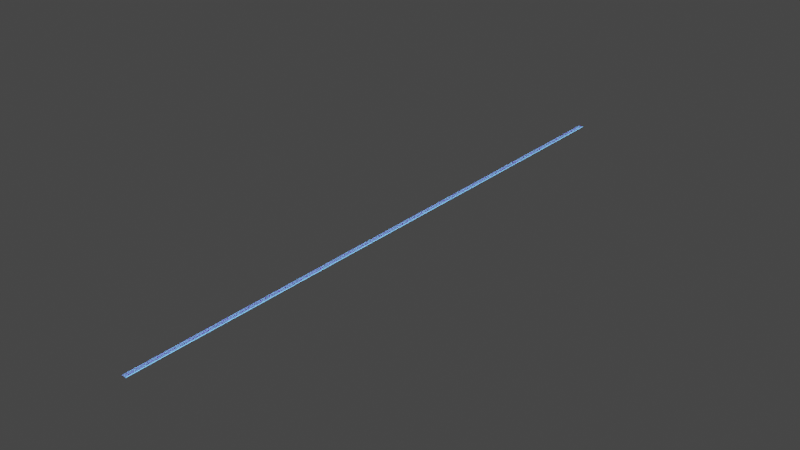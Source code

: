 # Source: drum.blend  (saved by Blender 3.1.7; exported with 4.5.12 LTS)
import bpy
from mathutils import Matrix  # noqa: F401  (used for matrix-valued properties, if any)

bpy.ops.wm.read_factory_settings(use_empty=True)
scene = bpy.context.scene
scene.name = 'Scene'

# ---- collections
col_collection = bpy.data.collections.new('Collection'); scene.collection.children.link(col_collection)

# ---- images (referenced by path relative to the original .blend; pixels are not part of the script)
import os
ASSET_DIR = os.environ.get("B2B_ASSET_DIR", "")  # directory of the original .blend (textures are referenced by path, not embedded)
HERE = os.path.dirname(os.path.abspath(__file__))  # packed textures are extracted next to this script under _unpacked/

def load_image(name, relpath, width, height, colorspace="sRGB"):
    """Load a texture the original file referenced (path relative to the .blend, or extracted next to this script)."""
    p = next((c for c in (os.path.join(HERE, relpath), os.path.join(ASSET_DIR, relpath)) if relpath and os.path.exists(c)), "")
    if p:
        img = bpy.data.images.load(p, check_existing=True)
        img.name = name
    else:  # same state as the original file: an image datablock whose file is absent (Cycles renders it pink)
        img = bpy.data.images.new(name, width, height)
        img.source = "FILE"
        img.filepath = "//" + (relpath or name)
    img.colorspace_settings.name = colorspace
    return img
img_drum = load_image('Drum', 'textures/Drum.png', 1024, 1024, 'sRGB')
img_road_texture = load_image('Road Texture', 'textures/Road Texture.png', 1024, 1024, 'sRGB')

# ---- materials (node trees are filled in below, after node groups)
mat_material_005 = bpy.data.materials.new('Material.005')
mat_material_005.use_transparent_shadow = False
mat_material_004 = bpy.data.materials.new('Material.004')
mat_material_004.use_transparent_shadow = False
mat_light = bpy.data.materials.new('Light')
mat_light.use_transparent_shadow = False

# ---- material node trees
mat_material_005.use_nodes = True; mat_material_005.node_tree.nodes.clear()
_N = mat_material_005.node_tree.nodes; _L = mat_material_005.node_tree.links
n0 = _N.new('ShaderNodeBsdfPrincipled'); n0.name = 'Principled BSDF'; n0.location = (10, 300)
n0.distribution = 'GGX'
n0.subsurface_method = 'RANDOM_WALK_SKIN'
n0.inputs[3].default_value = 1.45
n0.inputs[27].default_value = (0.0, 0.0, 0.0, 1.0)
n0.inputs[28].default_value = 1.0
n1 = _N.new('ShaderNodeOutputMaterial'); n1.name = 'Material Output'; n1.location = (300, 300)
n2 = _N.new('ShaderNodeTexImage'); n2.name = 'Image Texture'; n2.location = (-362, 258)
n2.image = img_drum
_L.new(n0.outputs[0], n1.inputs[0])
_L.new(n2.outputs[0], n0.inputs[0])
n1.is_active_output = True
mat_material_004.use_nodes = True; mat_material_004.node_tree.nodes.clear()
_N = mat_material_004.node_tree.nodes; _L = mat_material_004.node_tree.links
n0 = _N.new('ShaderNodeBsdfPrincipled'); n0.name = 'Principled BSDF'; n0.location = (10, 300)
n0.distribution = 'GGX'
n0.subsurface_method = 'RANDOM_WALK_SKIN'
n0.inputs[3].default_value = 1.45
n0.inputs[27].default_value = (0.0, 0.0, 0.0, 1.0)
n0.inputs[28].default_value = 1.6
n1 = _N.new('ShaderNodeOutputMaterial'); n1.name = 'Material Output'; n1.location = (300, 300)
n2 = _N.new('ShaderNodeTexImage'); n2.name = 'Image Texture'; n2.location = (-324, 285)
n2.image = img_road_texture
_L.new(n0.outputs[0], n1.inputs[0])
_L.new(n2.outputs[0], n0.inputs[0])
n1.is_active_output = True
mat_light.use_nodes = True; mat_light.node_tree.nodes.clear()
_N = mat_light.node_tree.nodes; _L = mat_light.node_tree.links
n0 = _N.new('ShaderNodeOutputMaterial'); n0.name = 'Material Output'; n0.location = (300, 300)
n1 = _N.new('ShaderNodeEmission'); n1.name = 'Emission'; n1.location = (10, 300)
n1.inputs[0].default_value = (0.1312, 0.4798, 1.0, 1.0)
n1.inputs[1].default_value = 4.0
_L.new(n1.outputs[0], n0.inputs[0])
n0.is_active_output = True

# ---- world
world_world = bpy.data.worlds.new('World'); scene.world = world_world
world_world.use_nodes = True; world_world.node_tree.nodes.clear()
_N = world_world.node_tree.nodes; _L = world_world.node_tree.links
n0 = _N.new('ShaderNodeOutputWorld'); n0.name = 'World Output'; n0.location = (300, 300)
n1 = _N.new('ShaderNodeBackground'); n1.name = 'Background'; n1.location = (10, 300)
n1.inputs[0].default_value = (0.05088, 0.05088, 0.05088, 1.0)
_L.new(n1.outputs[0], n0.inputs[0])
n0.is_active_output = True
world_world.color = (0.05088, 0.05088, 0.05088)
world_world.use_sun_shadow = False
world_world.sun_shadow_jitter_overblur = 0.0

# ---- meshes
me_cube_001 = bpy.data.meshes.new('Cube.001')
me_cube_001.from_pydata([(-3.587, -1.057, -1.0), (-2.91, -0.6319, -0.5176), (-3.171, 0.7156, -0.1697), (-2.91, 0.6319, 0.07526), (0.0, -1.0, -1.0), (-0.3985, -0.6319, -0.4494), (0.0, 1.0, -0.1697), (-0.3985, 0.6319, 0.07526), (-7.318, -1.913, -1.0), (-6.24, -1.296, -0.4676), (-6.391, -0.14, -0.1697), (-5.614, -0.09868, 0.09343), (-4.257, -0.877, -0.4676), (-3.631, 0.3206, 0.09343), (0.0, 1.0, 0.2281), (0.0, -1.0, -0.6023), (-3.562, -1.057, -0.6023), (-3.171, 0.7156, 0.2281), (-7.318, -1.913, -0.6023), (-6.391, -0.14, 0.2281), (-2.893, -0.6776, -0.3394), (-2.893, 0.5862, 0.1853), (-0.3819, 0.5862, 0.1853), (-0.3819, -0.6776, -0.3394), (-4.263, -0.9252, -0.3575), (-3.637, 0.2724, 0.2035), (-6.246, -1.345, -0.3575), (-5.62, -0.1469, 0.2035), (-1.654, 1.0, -0.1697), (-1.654, 1.0, 0.2281), (-1.654, -1.0, -1.0), (-1.654, -1.0, -0.6023), (-1.654, 0.7923, 0.1516), (-1.654, -0.9163, -0.5176), (-1.638, 0.7466, 0.2617), (-1.638, -0.962, -0.3734), (-5.465, -1.394, -1.0), (-4.539, 0.3786, -0.1697), (-4.539, 0.3786, 0.2281), (-5.465, -1.394, -0.6023), (-4.62, 0.2192, 0.09343), (-5.365, -1.296, -0.4676), (-4.626, 0.171, 0.2035), (-5.372, -1.344, -0.3575)], [], [(37, 36, 8, 10), (28, 29, 14, 6), (6, 14, 15, 4), (30, 31, 16, 0), (28, 6, 4, 30), (41, 12, 24, 43), (8, 18, 19, 10), (38, 37, 10, 19), (36, 39, 18, 8), (5, 7, 22, 23), (1, 3, 17, 16), (32, 7, 14, 29), (7, 5, 15, 14), (33, 1, 16, 31), (13, 12, 16, 17), (9, 11, 19, 18), (40, 13, 17, 38), (41, 9, 18, 39), (34, 21, 20, 35), (43, 42, 27, 26), (3, 1, 20, 21), (11, 9, 26, 27), (33, 5, 23, 35), (32, 3, 21, 34), (40, 11, 27, 42), (12, 13, 25, 24), (7, 32, 34, 22), (1, 33, 35, 20), (22, 34, 35, 23), (5, 33, 31, 15), (3, 32, 29, 17), (2, 28, 30, 0), (4, 15, 31, 30), (2, 17, 29, 28), (13, 40, 42, 25), (24, 25, 42, 43), (12, 41, 39, 16), (11, 40, 38, 19), (0, 16, 39, 36), (17, 2, 37, 38), (9, 41, 43, 26), (2, 0, 36, 37)])
_uv = me_cube_001.uv_layers.new(name='UVMap')
_uv.uv.foreach_set('vector', [0.03066, 0.6008, 0.2722, 0.7501, 0.306, 0.9999, 0.06437, 0.8506, 0.9091, 0.6366, 0.9602, 0.6362, 0.9677, 0.851, 0.9166, 0.8514, 0.7867, 0.348, 0.8349, 0.3284, 0.8349, 0.6094, 0.7867, 0.6289, 0.853, 0.2158, 0.9043, 0.2159, 0.9002, 0.4656, 0.8487, 0.4687, 0.0, 0.2151, 0.02417, 0.0, 0.306, 0.03266, 0.2818, 0.2478, 0.6264, 0.8353, 0.6307, 0.9859, 0.6154, 0.9841, 0.6112, 0.8336, 0.8344, 0.9308, 0.7867, 0.91, 0.7867, 0.6289, 0.8344, 0.6498, 0.963, 0.2502, 0.9118, 0.2505, 0.9166, 0.0003581, 0.9677, 0.0, 0.8511, 0.7183, 0.9025, 0.7185, 0.9091, 0.9673, 0.8577, 0.9671, 0.6857, 0.8974, 0.6857, 0.7198, 0.7014, 0.7196, 0.7014, 0.8971, 0.5215, 0.5951, 0.3396, 0.6157, 0.317, 0.5828, 0.5663, 0.5031, 0.3346, 0.7816, 0.3759, 0.9421, 0.3298, 1.0, 0.306, 0.785, 0.3759, 0.9421, 0.5536, 0.9213, 0.6112, 0.9671, 0.3298, 1.0, 0.5725, 0.7533, 0.5215, 0.5951, 0.5663, 0.5031, 0.5873, 0.7521, 0.3641, 0.5165, 0.5274, 0.4156, 0.5663, 0.5031, 0.317, 0.5828, 0.5473, 0.1505, 0.3841, 0.2514, 0.3696, 0.1494, 0.6112, 0.0, 0.3616, 0.3862, 0.3641, 0.5165, 0.317, 0.5828, 0.3362, 0.3992, 0.5599, 0.2642, 0.5473, 0.1505, 0.6112, 0.0, 0.5779, 0.2499, 0.8487, 0.1643, 0.8245, 0.3284, 0.6455, 0.3284, 0.6112, 0.165, 0.6112, 0.6095, 0.7867, 0.4565, 0.7867, 0.5932, 0.6423, 0.7196, 0.6542, 0.7211, 0.6542, 0.8963, 0.6307, 0.891, 0.6387, 0.7196, 0.6542, 0.9095, 0.6542, 0.7196, 0.67, 0.7196, 0.67, 0.9095, 0.9894, 0.1601, 0.9917, 0.3279, 0.9765, 0.3302, 0.9698, 0.1626, 0.9831, 0.4919, 0.9887, 0.6582, 0.9734, 0.6564, 0.9677, 0.4902, 0.9677, 0.7952, 0.9704, 0.6601, 0.9858, 0.6582, 0.9831, 0.7932, 0.6857, 0.7196, 0.6857, 0.9033, 0.67, 0.9037, 0.67, 0.72, 0.9887, 0.3319, 0.9831, 0.4919, 0.9677, 0.4902, 0.9734, 0.3302, 0.9917, 0.0, 0.9894, 0.1601, 0.9698, 0.1626, 0.9677, 0.002635, 0.8264, 0.0, 0.8487, 0.1643, 0.6112, 0.165, 0.6474, 0.0, 0.5536, 0.9213, 0.5725, 0.7533, 0.5873, 0.7521, 0.6112, 0.9671, 0.3396, 0.6157, 0.3346, 0.7816, 0.306, 0.785, 0.317, 0.5828, 0.01116, 0.4173, 0.0, 0.2151, 0.2818, 0.2478, 0.2602, 0.5002, 0.8577, 0.0, 0.9091, 0.000164, 0.9043, 0.2159, 0.853, 0.2158, 0.9094, 0.4343, 0.9606, 0.434, 0.9602, 0.6362, 0.9091, 0.6366, 0.9704, 0.9254, 0.9677, 0.7952, 0.9831, 0.7932, 0.9858, 0.9235, 0.6184, 0.4548, 0.7628, 0.3284, 0.7867, 0.4565, 0.6112, 0.6095, 0.5274, 0.4156, 0.5599, 0.2642, 0.5779, 0.2499, 0.5663, 0.5031, 0.3841, 0.2514, 0.3616, 0.3862, 0.3362, 0.3992, 0.3696, 0.1494, 0.8487, 0.4687, 0.9002, 0.4656, 0.9025, 0.7185, 0.8511, 0.7183, 0.9606, 0.434, 0.9094, 0.4343, 0.9118, 0.2505, 0.963, 0.2502, 0.6307, 0.7213, 0.6264, 0.8353, 0.6112, 0.8336, 0.6154, 0.7196, 0.01116, 0.4173, 0.2602, 0.5002, 0.2722, 0.7501, 0.03066, 0.6008])
me_cube_001.materials.append(mat_material_005)
me_cube_001.use_remesh_fix_poles = True
me_cube_001.use_remesh_preserve_attributes = False
me_cube_001.use_paint_bone_selection = False
me_cube_001.use_paint_mask = True
me_cube_001.update()
me_cube = bpy.data.meshes.new('Cube')
me_cube.from_pydata([(-10.0, 3.814, 0.5622), (-10.13, 3.814, 0.7862), (-10.0, 2992.0, 0.5622), (-10.13, 2992.0, 0.7862), (0.0, 3.814, 0.5622), (0.0, 3.814, 0.7862), (0.0, 2992.0, 0.5622), (0.0, 2992.0, 0.7862), (-10.13, 3.814, 1.243), (-10.13, 2992.0, 1.243), (-0.248, 2992.0, 0.7862), (-0.248, 3.814, 0.7862), (-9.646, 3.814, 0.7862), (-9.646, 2992.0, 0.7862), (-9.646, 3.814, 1.243), (-9.646, 2992.0, 1.243), (0.0, 2992.0, 0.7862), (0.0, 3.814, 0.7862), (0.0, 2992.0, 1.223), (0.0, 3.814, 1.223), (-0.248, 2992.0, 1.223), (-0.248, 3.814, 1.223), (-5.318, 3.814, 0.7862), (-4.745, 3.814, 0.7862), (-5.116, 3.814, 0.5622), (-4.886, 3.814, 0.5622), (-5.116, 2992.0, 0.5622), (-4.886, 2992.0, 0.5622), (-5.318, 2992.0, 0.7862), (-4.745, 2992.0, 0.7862), (-9.825, 3.814, 0.5622), (-9.825, 90.12, 0.5622), (-5.318, 3.814, 1.242), (-4.745, 3.814, 1.242), (-5.318, 2992.0, 1.242), (-4.745, 2992.0, 1.242)], [], [(0, 1, 3, 2), (6, 7, 5, 4), (25, 4, 5, 23), (27, 6, 4, 25), (27, 29, 7, 6), (23, 5, 7, 29), (8, 1, 12, 14), (7, 5, 17, 16), (12, 13, 15, 14), (9, 8, 14, 15), (1, 0, 30, 12), (3, 9, 15, 13), (17, 19, 21, 11), (10, 11, 21, 20), (19, 18, 20, 21), (18, 16, 10, 20), (16, 17, 11, 10), (22, 23, 33, 32), (2, 3, 28, 26), (26, 28, 29, 27), (26, 27, 25, 24), (24, 25, 23, 22), (32, 33, 35, 34), (12, 30, 24, 22), (12, 22, 28, 13), (26, 24, 30, 31), (2, 31, 30, 0), (3, 1, 8, 9), (23, 29, 35, 33), (29, 28, 34, 35), (28, 22, 32, 34)])
_uv = me_cube.uv_layers.new(name='UVMap')
_uv.uv.foreach_set('vector', [0.235, 1.0, 0.2324, 1.0, 0.2324, 0.0, 0.235, 0.0, 0.2611, 1.0, 0.2585, 1.0, 0.2585, 0.0, 0.2611, 0.0, 0.2711, 0.05928, 0.2711, 0.1159, 0.2685, 0.1159, 0.2685, 0.05928, 0.05928, 0.0, 0.1159, 0.0, 0.1159, 1.0, 0.05928, 1.0, 0.2632, 0.1752, 0.2658, 0.1752, 0.2658, 0.2318, 0.2632, 0.2318, 0.1159, 0.0, 0.1725, 0.0, 0.1725, 1.0, 0.1159, 1.0, 0.2632, 0.0, 0.2685, 0.0, 0.2685, 0.002041, 0.2632, 0.002041, 0.2632, 0.2318, 0.2632, 0.2318, 0.2632, 0.2318, 0.2632, 0.2318, 0.2403, 0.0, 0.2403, 1.0, 0.235, 1.0, 0.235, 0.0, 0.2632, 0.0, 0.2632, 1.0, 0.2611, 1.0, 0.2611, 0.0, 0.2685, 0.0, 0.2711, 0.0, 0.2711, 0.002041, 0.2685, 0.002041, 0.2652, 0.2318, 0.2652, 0.2371, 0.2632, 0.2371, 0.2632, 0.2318, 0.264, 0.2421, 0.264, 0.2472, 0.2632, 0.2472, 0.2632, 0.2421, 0.2559, 0.0, 0.2559, 1.0, 0.2508, 1.0, 0.2508, 0.0, 0.2718, 1.0, 0.2718, 0.0, 0.2726, 0.0, 0.2726, 1.0, 0.2632, 0.2421, 0.2632, 0.2371, 0.264, 0.2371, 0.264, 0.2421, 0.2718, 0.0, 0.2718, 1.0, 0.2711, 1.0, 0.2711, 0.0, 0.2685, 0.05661, 0.2685, 0.05928, 0.2632, 0.05928, 0.2632, 0.05661, 0.2632, 0.1159, 0.2658, 0.1159, 0.2658, 0.1725, 0.2632, 0.1725, 0.2632, 0.1725, 0.2658, 0.1725, 0.2658, 0.1752, 0.2632, 0.1752, 0.05661, 0.0, 0.05928, 0.0, 0.05928, 1.0, 0.05661, 1.0, 0.2711, 0.05661, 0.2711, 0.05928, 0.2685, 0.05928, 0.2685, 0.05661, 0.2585, 1.0, 0.2559, 1.0, 0.2559, 0.0, 0.2585, 0.0, 0.2685, 0.002041, 0.2711, 0.002041, 0.2711, 0.05661, 0.2685, 0.05661, 0.2271, 1.0, 0.1725, 1.0, 0.1725, 0.0, 0.2271, 0.0, 0.05661, 0.0, 0.05661, 1.0, 0.002041, 1.0, 0.002041, 0.0, 0.0, 0.0, 0.002041, 0.0, 0.002041, 1.0, 0.0, 1.0, 0.2324, 0.0, 0.2324, 1.0, 0.2271, 1.0, 0.2271, 0.0, 0.2508, 0.0, 0.2508, 1.0, 0.2455, 1.0, 0.2455, 0.0, 0.2658, 0.1752, 0.2658, 0.1725, 0.271, 0.1725, 0.271, 0.1752, 0.2455, 0.0, 0.2455, 1.0, 0.2403, 1.0, 0.2403, 0.0])
me_cube.materials.append(mat_material_004)
me_cube.use_remesh_fix_poles = True
me_cube.use_remesh_preserve_attributes = False
me_cube.update()
me_cube_002 = bpy.data.meshes.new('Cube.002')
me_cube_002.from_pydata([(-11.4, 3.911, -1.567), (-11.4, 3.911, 0.4331), (-11.4, 2992.0, -1.567), (-11.4, 2992.0, 0.4331), (-9.398, 3.911, -1.567), (-9.398, 3.911, 0.4331), (-9.398, 2992.0, -1.567), (-9.398, 2992.0, 0.4331), (-20.81, 3.911, -1.567), (-20.81, 3.911, 0.4331), (-20.81, 2992.0, -1.567), (-20.81, 2992.0, 0.4331), (-19.58, 3.911, -1.567), (-19.58, 3.911, 0.4331), (-19.58, 2992.0, -1.567), (-19.58, 2992.0, 0.4331), (-0.776, 3.911, -1.567), (-0.776, 3.911, 0.4331), (-0.776, 2992.0, -1.567), (-0.776, 2992.0, 0.4331), (0.0, 3.911, -1.567), (0.0, 3.911, 0.4331), (0.0, 2992.0, -1.567), (0.0, 2992.0, 0.4331)], [], [(0, 1, 3, 2), (2, 3, 7, 6), (6, 7, 5, 4), (4, 5, 1, 0), (2, 6, 4, 0), (7, 3, 1, 5), (8, 9, 11, 10), (10, 11, 15, 14), (14, 15, 13, 12), (12, 13, 9, 8), (10, 14, 12, 8), (15, 11, 9, 13), (16, 17, 19, 18), (18, 19, 23, 22), (22, 23, 21, 20), (20, 21, 17, 16), (18, 22, 20, 16), (23, 19, 17, 21)])
_uv = me_cube_002.uv_layers.new(name='UVMap')
_uv.uv.foreach_set('vector', [0.375, 0.0, 0.625, 0.0, 0.625, 0.25, 0.375, 0.25, 0.375, 0.25, 0.625, 0.25, 0.625, 0.5, 0.375, 0.5, 0.375, 0.5, 0.625, 0.5, 0.625, 0.75, 0.375, 0.75, 0.375, 0.75, 0.625, 0.75, 0.625, 1.0, 0.375, 1.0, 0.125, 0.5, 0.375, 0.5, 0.375, 0.75, 0.125, 0.75, 0.625, 0.5, 0.875, 0.5, 0.875, 0.75, 0.625, 0.75, 0.375, 0.0, 0.625, 0.0, 0.625, 0.25, 0.375, 0.25, 0.375, 0.25, 0.625, 0.25, 0.625, 0.5, 0.375, 0.5, 0.375, 0.5, 0.625, 0.5, 0.625, 0.75, 0.375, 0.75, 0.375, 0.75, 0.625, 0.75, 0.625, 1.0, 0.375, 1.0, 0.125, 0.5, 0.375, 0.5, 0.375, 0.75, 0.125, 0.75, 0.625, 0.5, 0.875, 0.5, 0.875, 0.75, 0.625, 0.75, 0.375, 0.0, 0.625, 0.0, 0.625, 0.25, 0.375, 0.25, 0.375, 0.25, 0.625, 0.25, 0.625, 0.5, 0.375, 0.5, 0.375, 0.5, 0.625, 0.5, 0.625, 0.75, 0.375, 0.75, 0.375, 0.75, 0.625, 0.75, 0.625, 1.0, 0.375, 1.0, 0.125, 0.5, 0.375, 0.5, 0.375, 0.75, 0.125, 0.75, 0.625, 0.5, 0.875, 0.5, 0.875, 0.75, 0.625, 0.75])
me_cube_002.materials.append(mat_light)
me_cube_002.use_remesh_fix_poles = True
me_cube_002.use_remesh_preserve_attributes = False
me_cube_002.update()

# ---- objects
ob_drums = bpy.data.objects.new('Drums', me_cube_001)
ob_road = bpy.data.objects.new('Road', me_cube)
ob_cube = bpy.data.objects.new('Cube', me_cube_002)

# ---- transforms, parenting, visibility, modifiers, constraints
ob_drums.location = (0.0, 0.0, 3.733)
_m = ob_drums.modifiers.new('Mirror', 'MIRROR')
_m.use_clip = True
ob_road.location = (0.0, 0.0, 0.0)
_m = ob_road.modifiers.new('Mirror', 'MIRROR')
_m.use_clip = True
ob_cube.location = (0.0, 0.0, 0.6566)
ob_cube.scale = (0.4821, 1.0, 1.0)
_m = ob_cube.modifiers.new('Mirror', 'MIRROR')
_m.use_clip = True

# ---- collection membership
col_collection.objects.link(ob_drums)
col_collection.objects.link(ob_road)
col_collection.objects.link(ob_cube)

# ---- scene / render settings (as saved in the file)
scene.frame_start = 1; scene.frame_end = 250; scene.frame_set(58)
scene.render.engine = 'BLENDER_EEVEE_NEXT'
scene.cycles.sampling_pattern = 'TABULATED_SOBOL'
scene.cycles.use_light_tree = False
scene.view_settings.view_transform = 'Filmic'
bpy.context.view_layer.update()

# ---- added for rendering (the .blend has no active camera): camera
cam_auto = bpy.data.cameras.new('AutoCamera')
cam_auto.lens = 50.0
cam_auto.sensor_width = 36.0
cam_auto.clip_end = 48609.6
ob_auto_camera = bpy.data.objects.new('AutoCamera', cam_auto)
scene.collection.objects.link(ob_auto_camera)
ob_auto_camera.location = (2769.79, -1828.88, 2217.37)
ob_auto_camera.rotation_euler = (1.09748, -7.21219e-08, 0.694738)
scene.camera = ob_auto_camera
bpy.context.view_layer.update()
